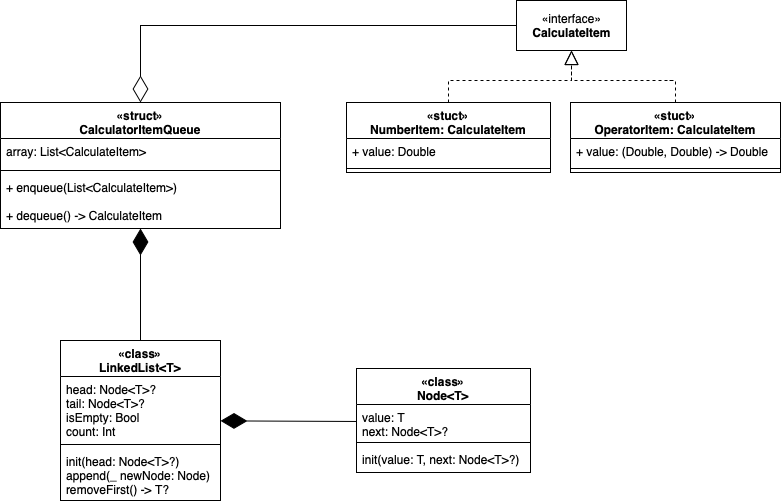

The diagram above was exported from draw.io. Its source (the exported page's mxGraphModel, read from the mxfile embedded in the PNG):
<mxGraphModel dx="924" dy="828" grid="1" gridSize="10" guides="1" tooltips="1" connect="1" arrows="1" fold="1" page="1" pageScale="1" pageWidth="827" pageHeight="1169" math="0" shadow="0">
  <root>
    <mxCell id="WIyWlLk6GJQsqaUBKTNV-0" />
    <mxCell id="WIyWlLk6GJQsqaUBKTNV-1" parent="WIyWlLk6GJQsqaUBKTNV-0" />
    <mxCell id="rQ9jRo0qBwLm-GqVdfVo-8" value="«struct»&#10;CalculatorItemQueue" style="swimlane;fontStyle=1;align=center;verticalAlign=top;childLayout=stackLayout;horizontal=1;startSize=36;horizontalStack=0;resizeParent=1;resizeParentMax=0;resizeLast=0;collapsible=1;marginBottom=0;" vertex="1" parent="WIyWlLk6GJQsqaUBKTNV-1">
      <mxGeometry x="40" y="162" width="280" height="126" as="geometry">
        <mxRectangle x="120" y="600" width="150" height="26" as="alternateBounds" />
      </mxGeometry>
    </mxCell>
    <mxCell id="rQ9jRo0qBwLm-GqVdfVo-9" value="array: List&lt;CalculateItem&gt;" style="text;strokeColor=none;fillColor=none;align=left;verticalAlign=top;spacingLeft=4;spacingRight=4;overflow=hidden;rotatable=0;points=[[0,0.5],[1,0.5]];portConstraint=eastwest;" vertex="1" parent="rQ9jRo0qBwLm-GqVdfVo-8">
      <mxGeometry y="36" width="280" height="28" as="geometry" />
    </mxCell>
    <mxCell id="rQ9jRo0qBwLm-GqVdfVo-11" value="" style="line;strokeWidth=1;fillColor=none;align=left;verticalAlign=middle;spacingTop=-1;spacingLeft=3;spacingRight=3;rotatable=0;labelPosition=right;points=[];portConstraint=eastwest;" vertex="1" parent="rQ9jRo0qBwLm-GqVdfVo-8">
      <mxGeometry y="64" width="280" height="8" as="geometry" />
    </mxCell>
    <mxCell id="rQ9jRo0qBwLm-GqVdfVo-12" value="+ enqueue(List&lt;CalculateItem&gt;)" style="text;strokeColor=none;fillColor=none;align=left;verticalAlign=top;spacingLeft=4;spacingRight=4;overflow=hidden;rotatable=0;points=[[0,0.5],[1,0.5]];portConstraint=eastwest;" vertex="1" parent="rQ9jRo0qBwLm-GqVdfVo-8">
      <mxGeometry y="72" width="280" height="28" as="geometry" />
    </mxCell>
    <mxCell id="rQ9jRo0qBwLm-GqVdfVo-14" value="+ dequeue() -&gt; CalculateItem" style="text;strokeColor=none;fillColor=none;align=left;verticalAlign=top;spacingLeft=4;spacingRight=4;overflow=hidden;rotatable=0;points=[[0,0.5],[1,0.5]];portConstraint=eastwest;" vertex="1" parent="rQ9jRo0qBwLm-GqVdfVo-8">
      <mxGeometry y="100" width="280" height="26" as="geometry" />
    </mxCell>
    <mxCell id="rQ9jRo0qBwLm-GqVdfVo-17" value="«interface»&lt;br&gt;&lt;b&gt;CalculateItem&lt;/b&gt;" style="html=1;" vertex="1" parent="WIyWlLk6GJQsqaUBKTNV-1">
      <mxGeometry x="556" y="60" width="110" height="50" as="geometry" />
    </mxCell>
    <mxCell id="rQ9jRo0qBwLm-GqVdfVo-18" value="«stuct»&#10;NumberItem: CalculateItem" style="swimlane;fontStyle=1;align=center;verticalAlign=top;childLayout=stackLayout;horizontal=1;startSize=36;horizontalStack=0;resizeParent=1;resizeParentMax=0;resizeLast=0;collapsible=1;marginBottom=0;" vertex="1" parent="WIyWlLk6GJQsqaUBKTNV-1">
      <mxGeometry x="386" y="162" width="204" height="70" as="geometry">
        <mxRectangle x="426" y="700" width="190" height="30" as="alternateBounds" />
      </mxGeometry>
    </mxCell>
    <mxCell id="rQ9jRo0qBwLm-GqVdfVo-19" value="+ value: Double" style="text;strokeColor=none;fillColor=none;align=left;verticalAlign=top;spacingLeft=4;spacingRight=4;overflow=hidden;rotatable=0;points=[[0,0.5],[1,0.5]];portConstraint=eastwest;" vertex="1" parent="rQ9jRo0qBwLm-GqVdfVo-18">
      <mxGeometry y="36" width="204" height="26" as="geometry" />
    </mxCell>
    <mxCell id="rQ9jRo0qBwLm-GqVdfVo-20" value="" style="line;strokeWidth=1;fillColor=none;align=left;verticalAlign=middle;spacingTop=-1;spacingLeft=3;spacingRight=3;rotatable=0;labelPosition=right;points=[];portConstraint=eastwest;" vertex="1" parent="rQ9jRo0qBwLm-GqVdfVo-18">
      <mxGeometry y="62" width="204" height="8" as="geometry" />
    </mxCell>
    <mxCell id="rQ9jRo0qBwLm-GqVdfVo-22" value="«stuct»&#10;OperatorItem: CalculateItem" style="swimlane;fontStyle=1;align=center;verticalAlign=top;childLayout=stackLayout;horizontal=1;startSize=36;horizontalStack=0;resizeParent=1;resizeParentMax=0;resizeLast=0;collapsible=1;marginBottom=0;" vertex="1" parent="WIyWlLk6GJQsqaUBKTNV-1">
      <mxGeometry x="610" y="162" width="210" height="70" as="geometry" />
    </mxCell>
    <mxCell id="rQ9jRo0qBwLm-GqVdfVo-23" value="+ value: (Double, Double) -&gt; Double" style="text;strokeColor=none;fillColor=none;align=left;verticalAlign=top;spacingLeft=4;spacingRight=4;overflow=hidden;rotatable=0;points=[[0,0.5],[1,0.5]];portConstraint=eastwest;" vertex="1" parent="rQ9jRo0qBwLm-GqVdfVo-22">
      <mxGeometry y="36" width="210" height="26" as="geometry" />
    </mxCell>
    <mxCell id="rQ9jRo0qBwLm-GqVdfVo-24" value="" style="line;strokeWidth=1;fillColor=none;align=left;verticalAlign=middle;spacingTop=-1;spacingLeft=3;spacingRight=3;rotatable=0;labelPosition=right;points=[];portConstraint=eastwest;" vertex="1" parent="rQ9jRo0qBwLm-GqVdfVo-22">
      <mxGeometry y="62" width="210" height="8" as="geometry" />
    </mxCell>
    <mxCell id="rQ9jRo0qBwLm-GqVdfVo-28" value="" style="endArrow=block;dashed=1;endFill=0;endSize=12;html=1;rounded=0;entryX=0.5;entryY=1;entryDx=0;entryDy=0;exitX=0.5;exitY=0;exitDx=0;exitDy=0;" edge="1" parent="WIyWlLk6GJQsqaUBKTNV-1" source="rQ9jRo0qBwLm-GqVdfVo-18" target="rQ9jRo0qBwLm-GqVdfVo-17">
      <mxGeometry width="160" relative="1" as="geometry">
        <mxPoint x="468" y="140" as="sourcePoint" />
        <mxPoint x="628" y="140" as="targetPoint" />
        <Array as="points">
          <mxPoint x="488" y="140" />
          <mxPoint x="611" y="140" />
        </Array>
      </mxGeometry>
    </mxCell>
    <mxCell id="rQ9jRo0qBwLm-GqVdfVo-29" value="" style="endArrow=block;dashed=1;endFill=0;endSize=12;html=1;rounded=0;entryX=0.5;entryY=1;entryDx=0;entryDy=0;exitX=0.5;exitY=0;exitDx=0;exitDy=0;" edge="1" parent="WIyWlLk6GJQsqaUBKTNV-1" source="rQ9jRo0qBwLm-GqVdfVo-22" target="rQ9jRo0qBwLm-GqVdfVo-17">
      <mxGeometry width="160" relative="1" as="geometry">
        <mxPoint x="650" y="140" as="sourcePoint" />
        <mxPoint x="810" y="140" as="targetPoint" />
        <Array as="points">
          <mxPoint x="715" y="140" />
          <mxPoint x="710" y="140" />
          <mxPoint x="611" y="140" />
        </Array>
      </mxGeometry>
    </mxCell>
    <mxCell id="rQ9jRo0qBwLm-GqVdfVo-40" value="" style="endArrow=diamondThin;endFill=0;endSize=24;html=1;rounded=0;exitX=0;exitY=0.5;exitDx=0;exitDy=0;entryX=0.5;entryY=0;entryDx=0;entryDy=0;" edge="1" parent="WIyWlLk6GJQsqaUBKTNV-1" source="rQ9jRo0qBwLm-GqVdfVo-17" target="rQ9jRo0qBwLm-GqVdfVo-8">
      <mxGeometry width="160" relative="1" as="geometry">
        <mxPoint x="190" y="90" as="sourcePoint" />
        <mxPoint x="350" y="90" as="targetPoint" />
        <Array as="points">
          <mxPoint x="180" y="85" />
        </Array>
      </mxGeometry>
    </mxCell>
    <mxCell id="rQ9jRo0qBwLm-GqVdfVo-41" value="«class»&#10;LinkedList&lt;T&gt;" style="swimlane;fontStyle=1;align=center;verticalAlign=top;childLayout=stackLayout;horizontal=1;startSize=36;horizontalStack=0;resizeParent=1;resizeParentMax=0;resizeLast=0;collapsible=1;marginBottom=0;" vertex="1" parent="WIyWlLk6GJQsqaUBKTNV-1">
      <mxGeometry x="100" y="400" width="160" height="160" as="geometry" />
    </mxCell>
    <mxCell id="rQ9jRo0qBwLm-GqVdfVo-42" value="head: Node&lt;T&gt;?&#10;tail: Node&lt;T&gt;?&#10;isEmpty: Bool&#10;count: Int" style="text;strokeColor=none;fillColor=none;align=left;verticalAlign=top;spacingLeft=4;spacingRight=4;overflow=hidden;rotatable=0;points=[[0,0.5],[1,0.5]];portConstraint=eastwest;startSize=36;" vertex="1" parent="rQ9jRo0qBwLm-GqVdfVo-41">
      <mxGeometry y="36" width="160" height="64" as="geometry" />
    </mxCell>
    <mxCell id="rQ9jRo0qBwLm-GqVdfVo-43" value="" style="line;strokeWidth=1;fillColor=none;align=left;verticalAlign=middle;spacingTop=-1;spacingLeft=3;spacingRight=3;rotatable=0;labelPosition=right;points=[];portConstraint=eastwest;startSize=36;" vertex="1" parent="rQ9jRo0qBwLm-GqVdfVo-41">
      <mxGeometry y="100" width="160" height="8" as="geometry" />
    </mxCell>
    <mxCell id="rQ9jRo0qBwLm-GqVdfVo-50" value="init(head: Node&lt;T&gt;?)&#10;append(_ newNode: Node)&#10;removeFirst() -&gt; T?" style="text;strokeColor=none;fillColor=none;align=left;verticalAlign=top;spacingLeft=4;spacingRight=4;overflow=hidden;rotatable=0;points=[[0,0.5],[1,0.5]];portConstraint=eastwest;startSize=36;" vertex="1" parent="rQ9jRo0qBwLm-GqVdfVo-41">
      <mxGeometry y="108" width="160" height="52" as="geometry" />
    </mxCell>
    <mxCell id="rQ9jRo0qBwLm-GqVdfVo-45" value="«class»&#10;Node&lt;T&gt;" style="swimlane;fontStyle=1;align=center;verticalAlign=top;childLayout=stackLayout;horizontal=1;startSize=36;horizontalStack=0;resizeParent=1;resizeParentMax=0;resizeLast=0;collapsible=1;marginBottom=0;" vertex="1" parent="WIyWlLk6GJQsqaUBKTNV-1">
      <mxGeometry x="396" y="428" width="174" height="104" as="geometry" />
    </mxCell>
    <mxCell id="rQ9jRo0qBwLm-GqVdfVo-46" value="value: T&#10;next: Node&lt;T&gt;?" style="text;strokeColor=none;fillColor=none;align=left;verticalAlign=top;spacingLeft=4;spacingRight=4;overflow=hidden;rotatable=0;points=[[0,0.5],[1,0.5]];portConstraint=eastwest;startSize=36;" vertex="1" parent="rQ9jRo0qBwLm-GqVdfVo-45">
      <mxGeometry y="36" width="174" height="34" as="geometry" />
    </mxCell>
    <mxCell id="rQ9jRo0qBwLm-GqVdfVo-47" value="" style="line;strokeWidth=1;fillColor=none;align=left;verticalAlign=middle;spacingTop=-1;spacingLeft=3;spacingRight=3;rotatable=0;labelPosition=right;points=[];portConstraint=eastwest;startSize=36;" vertex="1" parent="rQ9jRo0qBwLm-GqVdfVo-45">
      <mxGeometry y="70" width="174" height="8" as="geometry" />
    </mxCell>
    <mxCell id="rQ9jRo0qBwLm-GqVdfVo-49" value="init(value: T, next: Node&lt;T&gt;?)" style="text;strokeColor=none;fillColor=none;align=left;verticalAlign=top;spacingLeft=4;spacingRight=4;overflow=hidden;rotatable=0;points=[[0,0.5],[1,0.5]];portConstraint=eastwest;startSize=36;" vertex="1" parent="rQ9jRo0qBwLm-GqVdfVo-45">
      <mxGeometry y="78" width="174" height="26" as="geometry" />
    </mxCell>
    <mxCell id="rQ9jRo0qBwLm-GqVdfVo-53" value="" style="endArrow=diamondThin;endFill=1;endSize=24;html=1;rounded=0;exitX=0;exitY=0.5;exitDx=0;exitDy=0;" edge="1" parent="WIyWlLk6GJQsqaUBKTNV-1" source="rQ9jRo0qBwLm-GqVdfVo-46" target="rQ9jRo0qBwLm-GqVdfVo-41">
      <mxGeometry width="160" relative="1" as="geometry">
        <mxPoint x="250" y="540" as="sourcePoint" />
        <mxPoint x="410" y="540" as="targetPoint" />
      </mxGeometry>
    </mxCell>
    <mxCell id="rQ9jRo0qBwLm-GqVdfVo-54" value="" style="endArrow=diamondThin;endFill=1;endSize=24;html=1;rounded=0;" edge="1" parent="WIyWlLk6GJQsqaUBKTNV-1" source="rQ9jRo0qBwLm-GqVdfVo-41" target="rQ9jRo0qBwLm-GqVdfVo-8">
      <mxGeometry width="160" relative="1" as="geometry">
        <mxPoint x="170" y="330" as="sourcePoint" />
        <mxPoint x="330" y="330" as="targetPoint" />
      </mxGeometry>
    </mxCell>
  </root>
</mxGraphModel>